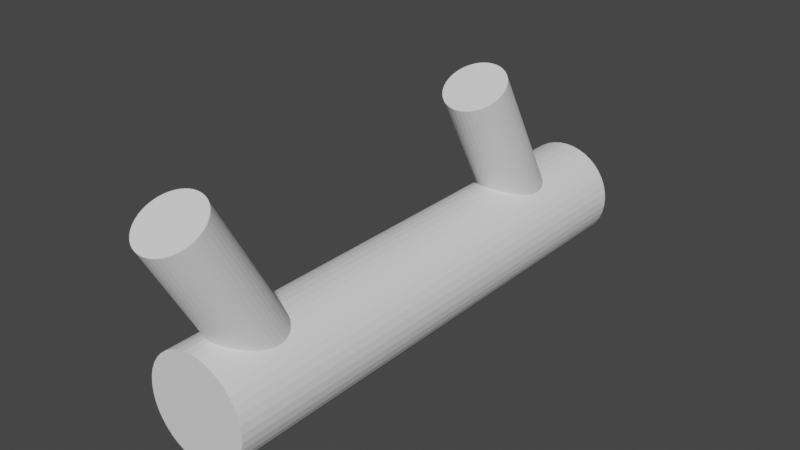 # Source: gun.blend  (saved by Blender 2.80.59; exported with 4.5.12 LTS)
import bpy
from mathutils import Matrix  # noqa: F401  (used for matrix-valued properties, if any)

bpy.ops.wm.read_factory_settings(use_empty=True)
scene = bpy.context.scene
scene.name = 'Scene'

# ---- collections
col_collection = bpy.data.collections.new('Collection'); scene.collection.children.link(col_collection)

# ---- world
world_world = bpy.data.worlds.new('World'); scene.world = world_world
world_world.use_nodes = True; world_world.node_tree.nodes.clear()
_N = world_world.node_tree.nodes; _L = world_world.node_tree.links
n0 = _N.new('ShaderNodeOutputWorld'); n0.name = 'World Output'; n0.location = (300, 300)
n1 = _N.new('ShaderNodeBackground'); n1.name = 'Background'; n1.location = (10, 300)
n1.inputs[0].default_value = (0.05088, 0.05088, 0.05088, 1.0)
_L.new(n1.outputs[0], n0.inputs[0])
n0.is_active_output = True
world_world.color = (0.05088, 0.05088, 0.05088)
world_world.use_sun_shadow = False
world_world.sun_shadow_jitter_overblur = 0.0

# ---- meshes
me_cylinder = bpy.data.meshes.new('Cylinder')
me_cylinder.from_pydata([(-1.233e-08, 0.3541, 0.07015), (-1.233e-08, -0.3541, 0.07015), (0.01071, 0.3541, 0.06932), (0.01071, -0.3541, 0.06932), (0.02116, 0.3541, 0.06688), (0.02116, -0.3541, 0.06688), (0.03113, 0.3541, 0.06286), (0.03113, -0.3541, 0.06286), (0.04036, 0.3541, 0.05738), (0.04036, -0.3541, 0.05738), (0.04864, 0.3541, 0.05054), (0.04864, -0.3541, 0.05054), (0.05579, 0.3541, 0.04252), (0.05579, -0.3541, 0.04252), (0.06162, 0.3541, 0.03351), (0.06162, -0.3541, 0.03351), (0.06602, 0.3541, 0.02371), (0.06602, -0.3541, 0.02371), (0.06886, 0.3541, 0.01336), (0.06886, -0.3541, 0.01336), (0.0701, 0.3541, 0.002687), (0.0701, -0.3541, 0.002687), (0.06968, 0.3541, -0.008045), (0.06968, -0.3541, -0.008045), (0.06764, 0.3541, -0.01859), (0.06764, -0.3541, -0.01859), (0.06401, 0.3541, -0.02869), (0.06401, -0.3541, -0.02869), (0.05888, 0.3541, -0.03813), (0.05888, -0.3541, -0.03813), (0.05237, 0.3541, -0.04667), (0.05237, -0.3541, -0.04667), (0.04463, 0.3541, -0.05412), (0.04463, -0.3541, -0.05412), (0.03585, 0.3541, -0.0603), (0.03585, -0.3541, -0.0603), (0.02622, 0.3541, -0.06506), (0.02622, -0.3541, -0.06506), (0.01598, 0.3541, -0.0683), (0.01598, -0.3541, -0.0683), (0.00537, 0.3541, -0.06994), (0.00537, -0.3541, -0.06994), (-0.00537, 0.3541, -0.06994), (-0.00537, -0.3541, -0.06994), (-0.01598, 0.3541, -0.0683), (-0.01598, -0.3541, -0.0683), (-0.02622, 0.3541, -0.06506), (-0.02622, -0.3541, -0.06506), (-0.03585, 0.3541, -0.0603), (-0.03585, -0.3541, -0.0603), (-0.04463, 0.3541, -0.05412), (-0.04463, -0.3541, -0.05412), (-0.05237, 0.3541, -0.04667), (-0.05237, -0.3541, -0.04667), (-0.05888, 0.3541, -0.03813), (-0.05888, -0.3541, -0.03813), (-0.06401, 0.3541, -0.02869), (-0.06401, -0.3541, -0.02869), (-0.06764, 0.3541, -0.01859), (-0.06764, -0.3541, -0.01859), (-0.06968, 0.3541, -0.008045), (-0.06968, -0.3541, -0.008045), (-0.0701, 0.3541, 0.002687), (-0.0701, -0.3541, 0.002687), (-0.06886, 0.3541, 0.01336), (-0.06886, -0.3541, 0.01336), (-0.06602, 0.3541, 0.02371), (-0.06602, -0.3541, 0.02371), (-0.06162, 0.3541, 0.03351), (-0.06162, -0.3541, 0.03351), (-0.05579, 0.3541, 0.04252), (-0.05579, -0.3541, 0.04252), (-0.04864, 0.3541, 0.05054), (-0.04864, -0.3541, 0.05054), (-0.04036, 0.3541, 0.05737), (-0.04036, -0.3541, 0.05738), (-0.03113, 0.3541, 0.06286), (-0.03113, -0.3541, 0.06286), (-0.02116, 0.3541, 0.06688), (-0.02116, -0.3541, 0.06688), (-0.01071, 0.3541, 0.06932), (-0.01071, -0.3541, 0.06932), (-1.963e-08, -0.2102, 0.03504), (-1.963e-08, -0.325, 0.2424), (0.006433, -0.2106, 0.0348), (0.006433, -0.3254, 0.2422), (0.01271, -0.2119, 0.03408), (0.01271, -0.3267, 0.2415), (0.0187, -0.214, 0.03292), (0.0187, -0.3288, 0.2403), (0.02424, -0.2169, 0.03132), (0.02424, -0.3317, 0.2387), (0.02922, -0.2205, 0.02933), (0.02922, -0.3353, 0.2367), (0.03351, -0.2247, 0.027), (0.03351, -0.3395, 0.2344), (0.03702, -0.2294, 0.02438), (0.03702, -0.3443, 0.2318), (0.03966, -0.2346, 0.02153), (0.03966, -0.3494, 0.2289), (0.04137, -0.24, 0.01851), (0.04137, -0.3548, 0.2259), (0.04211, -0.2456, 0.01541), (0.04211, -0.3605, 0.2228), (0.04186, -0.2513, 0.01229), (0.04186, -0.3661, 0.2197), (0.04063, -0.2568, 0.00922), (0.04063, -0.3716, 0.2166), (0.03845, -0.2621, 0.00628), (0.03845, -0.3769, 0.2137), (0.03537, -0.2671, 0.003535), (0.03537, -0.3819, 0.2109), (0.03146, -0.2716, 0.00105), (0.03146, -0.3864, 0.2085), (0.02681, -0.2755, -0.001117), (0.02681, -0.3903, 0.2063), (0.02153, -0.2787, -0.002914), (0.02153, -0.3936, 0.2045), (0.01575, -0.2813, -0.004301), (0.01575, -0.3961, 0.2031), (0.009602, -0.283, -0.005243), (0.009602, -0.3978, 0.2022), (0.003226, -0.2838, -0.00572), (0.003226, -0.3986, 0.2017), (-0.003226, -0.2838, -0.00572), (-0.003226, -0.3986, 0.2017), (-0.009602, -0.283, -0.005243), (-0.009602, -0.3978, 0.2022), (-0.01575, -0.2813, -0.004301), (-0.01575, -0.3961, 0.2031), (-0.02153, -0.2787, -0.002914), (-0.02153, -0.3936, 0.2045), (-0.02681, -0.2755, -0.001117), (-0.02681, -0.3903, 0.2063), (-0.03146, -0.2716, 0.00105), (-0.03146, -0.3864, 0.2085), (-0.03537, -0.2671, 0.003535), (-0.03537, -0.3819, 0.2109), (-0.03845, -0.2621, 0.00628), (-0.03845, -0.3769, 0.2137), (-0.04063, -0.2568, 0.00922), (-0.04063, -0.3716, 0.2166), (-0.04186, -0.2513, 0.01229), (-0.04186, -0.3661, 0.2197), (-0.04211, -0.2456, 0.01541), (-0.04211, -0.3605, 0.2228), (-0.04137, -0.24, 0.01851), (-0.04137, -0.3548, 0.2259), (-0.03966, -0.2346, 0.02153), (-0.03966, -0.3494, 0.2289), (-0.03702, -0.2294, 0.02438), (-0.03702, -0.3443, 0.2318), (-0.03351, -0.2247, 0.027), (-0.03351, -0.3395, 0.2344), (-0.02922, -0.2205, 0.02933), (-0.02922, -0.3353, 0.2367), (-0.02424, -0.2169, 0.03132), (-0.02424, -0.3317, 0.2387), (-0.0187, -0.214, 0.03292), (-0.0187, -0.3288, 0.2403), (-0.01271, -0.2119, 0.03408), (-0.01271, -0.3267, 0.2415), (-0.006433, -0.2106, 0.0348), (-0.006433, -0.3254, 0.2422), (-1.963e-08, 0.2748, 0.03504), (-1.963e-08, 0.16, 0.2424), (0.006433, 0.2744, 0.0348), (0.006433, 0.1596, 0.2422), (0.01271, 0.2731, 0.03408), (0.01271, 0.1583, 0.2415), (0.0187, 0.271, 0.03292), (0.0187, 0.1562, 0.2403), (0.02424, 0.2681, 0.03132), (0.02424, 0.1533, 0.2387), (0.02922, 0.2645, 0.02933), (0.02922, 0.1497, 0.2367), (0.03351, 0.2603, 0.027), (0.03351, 0.1455, 0.2344), (0.03702, 0.2555, 0.02438), (0.03702, 0.1407, 0.2318), (0.03966, 0.2504, 0.02153), (0.03966, 0.1356, 0.2289), (0.04137, 0.2449, 0.01851), (0.04137, 0.1301, 0.2259), (0.04211, 0.2393, 0.01541), (0.04211, 0.1245, 0.2228), (0.04186, 0.2337, 0.01229), (0.04186, 0.1189, 0.2197), (0.04063, 0.2282, 0.00922), (0.04063, 0.1134, 0.2166), (0.03845, 0.2228, 0.00628), (0.03845, 0.108, 0.2137), (0.03537, 0.2179, 0.003535), (0.03537, 0.1031, 0.2109), (0.03146, 0.2134, 0.00105), (0.03146, 0.09859, 0.2085), (0.02681, 0.2095, -0.001117), (0.02681, 0.09468, 0.2063), (0.02153, 0.2062, -0.002914), (0.02153, 0.09143, 0.2045), (0.01575, 0.2037, -0.004301), (0.01575, 0.08893, 0.2031), (0.009602, 0.202, -0.005243), (0.009602, 0.08722, 0.2022), (0.003226, 0.2012, -0.00572), (0.003226, 0.08636, 0.2017), (-0.003226, 0.2012, -0.00572), (-0.003226, 0.08636, 0.2017), (-0.009602, 0.202, -0.005243), (-0.009602, 0.08722, 0.2022), (-0.01575, 0.2037, -0.004301), (-0.01575, 0.08893, 0.2031), (-0.02153, 0.2062, -0.002914), (-0.02153, 0.09143, 0.2045), (-0.02681, 0.2095, -0.001117), (-0.02681, 0.09468, 0.2063), (-0.03146, 0.2134, 0.00105), (-0.03146, 0.09859, 0.2085), (-0.03537, 0.2179, 0.003535), (-0.03537, 0.1031, 0.2109), (-0.03845, 0.2228, 0.00628), (-0.03845, 0.108, 0.2137), (-0.04063, 0.2282, 0.00922), (-0.04063, 0.1134, 0.2166), (-0.04186, 0.2337, 0.01229), (-0.04186, 0.1189, 0.2197), (-0.04211, 0.2393, 0.01541), (-0.04211, 0.1245, 0.2228), (-0.04137, 0.2449, 0.01851), (-0.04137, 0.1301, 0.2259), (-0.03966, 0.2504, 0.02153), (-0.03966, 0.1356, 0.2289), (-0.03702, 0.2555, 0.02438), (-0.03702, 0.1407, 0.2318), (-0.03351, 0.2603, 0.027), (-0.03351, 0.1455, 0.2344), (-0.02922, 0.2645, 0.02933), (-0.02922, 0.1497, 0.2367), (-0.02424, 0.2681, 0.03132), (-0.02424, 0.1533, 0.2387), (-0.0187, 0.271, 0.03292), (-0.0187, 0.1562, 0.2403), (-0.01271, 0.2731, 0.03408), (-0.01271, 0.1583, 0.2415), (-0.006433, 0.2744, 0.0348), (-0.006433, 0.1596, 0.2422)], [], [(0, 1, 3, 2), (2, 3, 5, 4), (4, 5, 7, 6), (6, 7, 9, 8), (8, 9, 11, 10), (10, 11, 13, 12), (12, 13, 15, 14), (14, 15, 17, 16), (16, 17, 19, 18), (18, 19, 21, 20), (20, 21, 23, 22), (22, 23, 25, 24), (24, 25, 27, 26), (26, 27, 29, 28), (28, 29, 31, 30), (30, 31, 33, 32), (32, 33, 35, 34), (34, 35, 37, 36), (36, 37, 39, 38), (38, 39, 41, 40), (40, 41, 43, 42), (42, 43, 45, 44), (44, 45, 47, 46), (46, 47, 49, 48), (48, 49, 51, 50), (50, 51, 53, 52), (52, 53, 55, 54), (54, 55, 57, 56), (56, 57, 59, 58), (58, 59, 61, 60), (60, 61, 63, 62), (62, 63, 65, 64), (64, 65, 67, 66), (66, 67, 69, 68), (68, 69, 71, 70), (70, 71, 73, 72), (72, 73, 75, 74), (74, 75, 77, 76), (76, 77, 79, 78), (3, 1, 81, 79, 77, 75, 73, 71, 69, 67, 65, 63, 61, 59, 57, 55, 53, 51, 49, 47, 45, 43, 41, 39, 37, 35, 33, 31, 29, 27, 25, 23, 21, 19, 17, 15, 13, 11, 9, 7, 5), (78, 79, 81, 80), (80, 81, 1, 0), (0, 2, 4, 6, 8, 10, 12, 14, 16, 18, 20, 22, 24, 26, 28, 30, 32, 34, 36, 38, 40, 42, 44, 46, 48, 50, 52, 54, 56, 58, 60, 62, 64, 66, 68, 70, 72, 74, 76, 78, 80), (82, 83, 85, 84), (84, 85, 87, 86), (86, 87, 89, 88), (88, 89, 91, 90), (90, 91, 93, 92), (92, 93, 95, 94), (94, 95, 97, 96), (96, 97, 99, 98), (98, 99, 101, 100), (100, 101, 103, 102), (102, 103, 105, 104), (104, 105, 107, 106), (106, 107, 109, 108), (108, 109, 111, 110), (110, 111, 113, 112), (112, 113, 115, 114), (114, 115, 117, 116), (116, 117, 119, 118), (118, 119, 121, 120), (120, 121, 123, 122), (122, 123, 125, 124), (124, 125, 127, 126), (126, 127, 129, 128), (128, 129, 131, 130), (130, 131, 133, 132), (132, 133, 135, 134), (134, 135, 137, 136), (136, 137, 139, 138), (138, 139, 141, 140), (140, 141, 143, 142), (142, 143, 145, 144), (144, 145, 147, 146), (146, 147, 149, 148), (148, 149, 151, 150), (150, 151, 153, 152), (152, 153, 155, 154), (154, 155, 157, 156), (156, 157, 159, 158), (158, 159, 161, 160), (85, 83, 163, 161, 159, 157, 155, 153, 151, 149, 147, 145, 143, 141, 139, 137, 135, 133, 131, 129, 127, 125, 123, 121, 119, 117, 115, 113, 111, 109, 107, 105, 103, 101, 99, 97, 95, 93, 91, 89, 87), (160, 161, 163, 162), (162, 163, 83, 82), (82, 84, 86, 88, 90, 92, 94, 96, 98, 100, 102, 104, 106, 108, 110, 112, 114, 116, 118, 120, 122, 124, 126, 128, 130, 132, 134, 136, 138, 140, 142, 144, 146, 148, 150, 152, 154, 156, 158, 160, 162), (164, 165, 167, 166), (166, 167, 169, 168), (168, 169, 171, 170), (170, 171, 173, 172), (172, 173, 175, 174), (174, 175, 177, 176), (176, 177, 179, 178), (178, 179, 181, 180), (180, 181, 183, 182), (182, 183, 185, 184), (184, 185, 187, 186), (186, 187, 189, 188), (188, 189, 191, 190), (190, 191, 193, 192), (192, 193, 195, 194), (194, 195, 197, 196), (196, 197, 199, 198), (198, 199, 201, 200), (200, 201, 203, 202), (202, 203, 205, 204), (204, 205, 207, 206), (206, 207, 209, 208), (208, 209, 211, 210), (210, 211, 213, 212), (212, 213, 215, 214), (214, 215, 217, 216), (216, 217, 219, 218), (218, 219, 221, 220), (220, 221, 223, 222), (222, 223, 225, 224), (224, 225, 227, 226), (226, 227, 229, 228), (228, 229, 231, 230), (230, 231, 233, 232), (232, 233, 235, 234), (234, 235, 237, 236), (236, 237, 239, 238), (238, 239, 241, 240), (240, 241, 243, 242), (167, 165, 245, 243, 241, 239, 237, 235, 233, 231, 229, 227, 225, 223, 221, 219, 217, 215, 213, 211, 209, 207, 205, 203, 201, 199, 197, 195, 193, 191, 189, 187, 185, 183, 181, 179, 177, 175, 173, 171, 169), (242, 243, 245, 244), (244, 245, 165, 164), (164, 166, 168, 170, 172, 174, 176, 178, 180, 182, 184, 186, 188, 190, 192, 194, 196, 198, 200, 202, 204, 206, 208, 210, 212, 214, 216, 218, 220, 222, 224, 226, 228, 230, 232, 234, 236, 238, 240, 242, 244)])
_uv = me_cylinder.uv_layers.new(name='UVMap')
_uv.uv.foreach_set('vector', [1.0, 0.5, 1.0, 1.0, 0.9756, 1.0, 0.9756, 0.5, 0.9756, 0.5, 0.9756, 1.0, 0.9512, 1.0, 0.9512, 0.5, 0.9512, 0.5, 0.9512, 1.0, 0.9268, 1.0, 0.9268, 0.5, 0.9268, 0.5, 0.9268, 1.0, 0.9024, 1.0, 0.9024, 0.5, 0.9024, 0.5, 0.9024, 1.0, 0.878, 1.0, 0.878, 0.5, 0.878, 0.5, 0.878, 1.0, 0.8537, 1.0, 0.8537, 0.5, 0.8537, 0.5, 0.8537, 1.0, 0.8293, 1.0, 0.8293, 0.5, 0.8293, 0.5, 0.8293, 1.0, 0.8049, 1.0, 0.8049, 0.5, 0.8049, 0.5, 0.8049, 1.0, 0.7805, 1.0, 0.7805, 0.5, 0.7805, 0.5, 0.7805, 1.0, 0.7561, 1.0, 0.7561, 0.5, 0.7561, 0.5, 0.7561, 1.0, 0.7317, 1.0, 0.7317, 0.5, 0.7317, 0.5, 0.7317, 1.0, 0.7073, 1.0, 0.7073, 0.5, 0.7073, 0.5, 0.7073, 1.0, 0.6829, 1.0, 0.6829, 0.5, 0.6829, 0.5, 0.6829, 1.0, 0.6585, 1.0, 0.6585, 0.5, 0.6585, 0.5, 0.6585, 1.0, 0.6341, 1.0, 0.6341, 0.5, 0.6341, 0.5, 0.6341, 1.0, 0.6098, 1.0, 0.6098, 0.5, 0.6098, 0.5, 0.6098, 1.0, 0.5854, 1.0, 0.5854, 0.5, 0.5854, 0.5, 0.5854, 1.0, 0.561, 1.0, 0.561, 0.5, 0.561, 0.5, 0.561, 1.0, 0.5366, 1.0, 0.5366, 0.5, 0.5366, 0.5, 0.5366, 1.0, 0.5122, 1.0, 0.5122, 0.5, 0.5122, 0.5, 0.5122, 1.0, 0.4878, 1.0, 0.4878, 0.5, 0.4878, 0.5, 0.4878, 1.0, 0.4634, 1.0, 0.4634, 0.5, 0.4634, 0.5, 0.4634, 1.0, 0.439, 1.0, 0.439, 0.5, 0.439, 0.5, 0.439, 1.0, 0.4146, 1.0, 0.4146, 0.5, 0.4146, 0.5, 0.4146, 1.0, 0.3902, 1.0, 0.3902, 0.5, 0.3902, 0.5, 0.3902, 1.0, 0.3659, 1.0, 0.3659, 0.5, 0.3659, 0.5, 0.3659, 1.0, 0.3415, 1.0, 0.3415, 0.5, 0.3415, 0.5, 0.3415, 1.0, 0.3171, 1.0, 0.3171, 0.5, 0.3171, 0.5, 0.3171, 1.0, 0.2927, 1.0, 0.2927, 0.5, 0.2927, 0.5, 0.2927, 1.0, 0.2683, 1.0, 0.2683, 0.5, 0.2683, 0.5, 0.2683, 1.0, 0.2439, 1.0, 0.2439, 0.5, 0.2439, 0.5, 0.2439, 1.0, 0.2195, 1.0, 0.2195, 0.5, 0.2195, 0.5, 0.2195, 1.0, 0.1951, 1.0, 0.1951, 0.5, 0.1951, 0.5, 0.1951, 1.0, 0.1707, 1.0, 0.1707, 0.5, 0.1707, 0.5, 0.1707, 1.0, 0.1463, 1.0, 0.1463, 0.5, 0.1463, 0.5, 0.1463, 1.0, 0.122, 1.0, 0.122, 0.5, 0.122, 0.5, 0.122, 1.0, 0.09756, 1.0, 0.09756, 0.5, 0.09756, 0.5, 0.09756, 1.0, 0.07317, 1.0, 0.07317, 0.5, 0.07317, 0.5, 0.07317, 1.0, 0.04878, 1.0, 0.04878, 0.5, 0.2866, 0.4872, 0.25, 0.49, 0.2134, 0.4872, 0.1776, 0.4788, 0.1435, 0.4651, 0.1119, 0.4463, 0.08358, 0.4229, 0.05913, 0.3955, 0.03916, 0.3647, 0.02413, 0.3311, 0.01439, 0.2957, 0.01018, 0.2592, 0.01158, 0.2225, 0.01858, 0.1864, 0.031, 0.1518, 0.04855, 0.1195, 0.07083, 0.09032, 0.0973, 0.06484, 0.1274, 0.0437, 0.1603, 0.0274, 0.1953, 0.01631, 0.2316, 0.0107, 0.2684, 0.0107, 0.3047, 0.01631, 0.3397, 0.0274, 0.3726, 0.0437, 0.4027, 0.06484, 0.4292, 0.09032, 0.4514, 0.1195, 0.469, 0.1518, 0.4814, 0.1864, 0.4884, 0.2225, 0.4898, 0.2592, 0.4856, 0.2957, 0.4759, 0.3311, 0.4608, 0.3647, 0.4409, 0.3955, 0.4164, 0.4229, 0.3881, 0.4463, 0.3565, 0.4651, 0.3224, 0.4788, 0.04878, 0.5, 0.04878, 1.0, 0.02439, 1.0, 0.02439, 0.5, 0.02439, 0.5, 0.02439, 1.0, 3.725e-07, 1.0, 3.725e-07, 0.5, 0.75, 0.49, 0.7866, 0.4872, 0.8224, 0.4788, 0.8565, 0.4651, 0.8881, 0.4463, 0.9164, 0.4229, 0.9409, 0.3955, 0.9608, 0.3647, 0.9759, 0.3311, 0.9856, 0.2957, 0.9898, 0.2592, 0.9884, 0.2225, 0.9814, 0.1864, 0.969, 0.1518, 0.9514, 0.1195, 0.9292, 0.09032, 0.9027, 0.06484, 0.8726, 0.0437, 0.8397, 0.0274, 0.8047, 0.01631, 0.7684, 0.0107, 0.7316, 0.0107, 0.6953, 0.01631, 0.6603, 0.0274, 0.6274, 0.0437, 0.5973, 0.06484, 0.5708, 0.09032, 0.5486, 0.1195, 0.531, 0.1518, 0.5186, 0.1864, 0.5116, 0.2225, 0.5102, 0.2592, 0.5144, 0.2957, 0.5241, 0.3311, 0.5392, 0.3647, 0.5591, 0.3955, 0.5836, 0.4229, 0.6119, 0.4463, 0.6435, 0.4651, 0.6776, 0.4788, 0.7134, 0.4872, 1.0, 0.5, 1.0, 1.0, 0.9756, 1.0, 0.9756, 0.5, 0.9756, 0.5, 0.9756, 1.0, 0.9512, 1.0, 0.9512, 0.5, 0.9512, 0.5, 0.9512, 1.0, 0.9268, 1.0, 0.9268, 0.5, 0.9268, 0.5, 0.9268, 1.0, 0.9024, 1.0, 0.9024, 0.5, 0.9024, 0.5, 0.9024, 1.0, 0.878, 1.0, 0.878, 0.5, 0.878, 0.5, 0.878, 1.0, 0.8537, 1.0, 0.8537, 0.5, 0.8537, 0.5, 0.8537, 1.0, 0.8293, 1.0, 0.8293, 0.5, 0.8293, 0.5, 0.8293, 1.0, 0.8049, 1.0, 0.8049, 0.5, 0.8049, 0.5, 0.8049, 1.0, 0.7805, 1.0, 0.7805, 0.5, 0.7805, 0.5, 0.7805, 1.0, 0.7561, 1.0, 0.7561, 0.5, 0.7561, 0.5, 0.7561, 1.0, 0.7317, 1.0, 0.7317, 0.5, 0.7317, 0.5, 0.7317, 1.0, 0.7073, 1.0, 0.7073, 0.5, 0.7073, 0.5, 0.7073, 1.0, 0.6829, 1.0, 0.6829, 0.5, 0.6829, 0.5, 0.6829, 1.0, 0.6585, 1.0, 0.6585, 0.5, 0.6585, 0.5, 0.6585, 1.0, 0.6341, 1.0, 0.6341, 0.5, 0.6341, 0.5, 0.6341, 1.0, 0.6098, 1.0, 0.6098, 0.5, 0.6098, 0.5, 0.6098, 1.0, 0.5854, 1.0, 0.5854, 0.5, 0.5854, 0.5, 0.5854, 1.0, 0.561, 1.0, 0.561, 0.5, 0.561, 0.5, 0.561, 1.0, 0.5366, 1.0, 0.5366, 0.5, 0.5366, 0.5, 0.5366, 1.0, 0.5122, 1.0, 0.5122, 0.5, 0.5122, 0.5, 0.5122, 1.0, 0.4878, 1.0, 0.4878, 0.5, 0.4878, 0.5, 0.4878, 1.0, 0.4634, 1.0, 0.4634, 0.5, 0.4634, 0.5, 0.4634, 1.0, 0.439, 1.0, 0.439, 0.5, 0.439, 0.5, 0.439, 1.0, 0.4146, 1.0, 0.4146, 0.5, 0.4146, 0.5, 0.4146, 1.0, 0.3902, 1.0, 0.3902, 0.5, 0.3902, 0.5, 0.3902, 1.0, 0.3659, 1.0, 0.3659, 0.5, 0.3659, 0.5, 0.3659, 1.0, 0.3415, 1.0, 0.3415, 0.5, 0.3415, 0.5, 0.3415, 1.0, 0.3171, 1.0, 0.3171, 0.5, 0.3171, 0.5, 0.3171, 1.0, 0.2927, 1.0, 0.2927, 0.5, 0.2927, 0.5, 0.2927, 1.0, 0.2683, 1.0, 0.2683, 0.5, 0.2683, 0.5, 0.2683, 1.0, 0.2439, 1.0, 0.2439, 0.5, 0.2439, 0.5, 0.2439, 1.0, 0.2195, 1.0, 0.2195, 0.5, 0.2195, 0.5, 0.2195, 1.0, 0.1951, 1.0, 0.1951, 0.5, 0.1951, 0.5, 0.1951, 1.0, 0.1707, 1.0, 0.1707, 0.5, 0.1707, 0.5, 0.1707, 1.0, 0.1463, 1.0, 0.1463, 0.5, 0.1463, 0.5, 0.1463, 1.0, 0.122, 1.0, 0.122, 0.5, 0.122, 0.5, 0.122, 1.0, 0.09756, 1.0, 0.09756, 0.5, 0.09756, 0.5, 0.09756, 1.0, 0.07317, 1.0, 0.07317, 0.5, 0.07317, 0.5, 0.07317, 1.0, 0.04878, 1.0, 0.04878, 0.5, 0.2866, 0.4872, 0.25, 0.49, 0.2134, 0.4872, 0.1776, 0.4788, 0.1435, 0.4651, 0.1119, 0.4463, 0.08358, 0.4229, 0.05913, 0.3955, 0.03916, 0.3647, 0.02413, 0.3311, 0.01439, 0.2957, 0.01018, 0.2592, 0.01158, 0.2225, 0.01858, 0.1864, 0.031, 0.1518, 0.04855, 0.1195, 0.07083, 0.09032, 0.0973, 0.06484, 0.1274, 0.0437, 0.1603, 0.0274, 0.1953, 0.01631, 0.2316, 0.0107, 0.2684, 0.0107, 0.3047, 0.01631, 0.3397, 0.0274, 0.3726, 0.0437, 0.4027, 0.06484, 0.4292, 0.09032, 0.4514, 0.1195, 0.469, 0.1518, 0.4814, 0.1864, 0.4884, 0.2225, 0.4898, 0.2592, 0.4856, 0.2957, 0.4759, 0.3311, 0.4608, 0.3647, 0.4409, 0.3955, 0.4164, 0.4229, 0.3881, 0.4463, 0.3565, 0.4651, 0.3224, 0.4788, 0.04878, 0.5, 0.04878, 1.0, 0.02439, 1.0, 0.02439, 0.5, 0.02439, 0.5, 0.02439, 1.0, 3.725e-07, 1.0, 3.725e-07, 0.5, 0.75, 0.49, 0.7866, 0.4872, 0.8224, 0.4788, 0.8565, 0.4651, 0.8881, 0.4463, 0.9164, 0.4229, 0.9409, 0.3955, 0.9608, 0.3647, 0.9759, 0.3311, 0.9856, 0.2957, 0.9898, 0.2592, 0.9884, 0.2225, 0.9814, 0.1864, 0.969, 0.1518, 0.9514, 0.1195, 0.9292, 0.09032, 0.9027, 0.06484, 0.8726, 0.0437, 0.8397, 0.0274, 0.8047, 0.01631, 0.7684, 0.0107, 0.7316, 0.0107, 0.6953, 0.01631, 0.6603, 0.0274, 0.6274, 0.0437, 0.5973, 0.06484, 0.5708, 0.09032, 0.5486, 0.1195, 0.531, 0.1518, 0.5186, 0.1864, 0.5116, 0.2225, 0.5102, 0.2592, 0.5144, 0.2957, 0.5241, 0.3311, 0.5392, 0.3647, 0.5591, 0.3955, 0.5836, 0.4229, 0.6119, 0.4463, 0.6435, 0.4651, 0.6776, 0.4788, 0.7134, 0.4872, 1.0, 0.5, 1.0, 1.0, 0.9756, 1.0, 0.9756, 0.5, 0.9756, 0.5, 0.9756, 1.0, 0.9512, 1.0, 0.9512, 0.5, 0.9512, 0.5, 0.9512, 1.0, 0.9268, 1.0, 0.9268, 0.5, 0.9268, 0.5, 0.9268, 1.0, 0.9024, 1.0, 0.9024, 0.5, 0.9024, 0.5, 0.9024, 1.0, 0.878, 1.0, 0.878, 0.5, 0.878, 0.5, 0.878, 1.0, 0.8537, 1.0, 0.8537, 0.5, 0.8537, 0.5, 0.8537, 1.0, 0.8293, 1.0, 0.8293, 0.5, 0.8293, 0.5, 0.8293, 1.0, 0.8049, 1.0, 0.8049, 0.5, 0.8049, 0.5, 0.8049, 1.0, 0.7805, 1.0, 0.7805, 0.5, 0.7805, 0.5, 0.7805, 1.0, 0.7561, 1.0, 0.7561, 0.5, 0.7561, 0.5, 0.7561, 1.0, 0.7317, 1.0, 0.7317, 0.5, 0.7317, 0.5, 0.7317, 1.0, 0.7073, 1.0, 0.7073, 0.5, 0.7073, 0.5, 0.7073, 1.0, 0.6829, 1.0, 0.6829, 0.5, 0.6829, 0.5, 0.6829, 1.0, 0.6585, 1.0, 0.6585, 0.5, 0.6585, 0.5, 0.6585, 1.0, 0.6341, 1.0, 0.6341, 0.5, 0.6341, 0.5, 0.6341, 1.0, 0.6098, 1.0, 0.6098, 0.5, 0.6098, 0.5, 0.6098, 1.0, 0.5854, 1.0, 0.5854, 0.5, 0.5854, 0.5, 0.5854, 1.0, 0.561, 1.0, 0.561, 0.5, 0.561, 0.5, 0.561, 1.0, 0.5366, 1.0, 0.5366, 0.5, 0.5366, 0.5, 0.5366, 1.0, 0.5122, 1.0, 0.5122, 0.5, 0.5122, 0.5, 0.5122, 1.0, 0.4878, 1.0, 0.4878, 0.5, 0.4878, 0.5, 0.4878, 1.0, 0.4634, 1.0, 0.4634, 0.5, 0.4634, 0.5, 0.4634, 1.0, 0.439, 1.0, 0.439, 0.5, 0.439, 0.5, 0.439, 1.0, 0.4146, 1.0, 0.4146, 0.5, 0.4146, 0.5, 0.4146, 1.0, 0.3902, 1.0, 0.3902, 0.5, 0.3902, 0.5, 0.3902, 1.0, 0.3659, 1.0, 0.3659, 0.5, 0.3659, 0.5, 0.3659, 1.0, 0.3415, 1.0, 0.3415, 0.5, 0.3415, 0.5, 0.3415, 1.0, 0.3171, 1.0, 0.3171, 0.5, 0.3171, 0.5, 0.3171, 1.0, 0.2927, 1.0, 0.2927, 0.5, 0.2927, 0.5, 0.2927, 1.0, 0.2683, 1.0, 0.2683, 0.5, 0.2683, 0.5, 0.2683, 1.0, 0.2439, 1.0, 0.2439, 0.5, 0.2439, 0.5, 0.2439, 1.0, 0.2195, 1.0, 0.2195, 0.5, 0.2195, 0.5, 0.2195, 1.0, 0.1951, 1.0, 0.1951, 0.5, 0.1951, 0.5, 0.1951, 1.0, 0.1707, 1.0, 0.1707, 0.5, 0.1707, 0.5, 0.1707, 1.0, 0.1463, 1.0, 0.1463, 0.5, 0.1463, 0.5, 0.1463, 1.0, 0.122, 1.0, 0.122, 0.5, 0.122, 0.5, 0.122, 1.0, 0.09756, 1.0, 0.09756, 0.5, 0.09756, 0.5, 0.09756, 1.0, 0.07317, 1.0, 0.07317, 0.5, 0.07317, 0.5, 0.07317, 1.0, 0.04878, 1.0, 0.04878, 0.5, 0.2866, 0.4872, 0.25, 0.49, 0.2134, 0.4872, 0.1776, 0.4788, 0.1435, 0.4651, 0.1119, 0.4463, 0.08358, 0.4229, 0.05913, 0.3955, 0.03916, 0.3647, 0.02413, 0.3311, 0.01439, 0.2957, 0.01018, 0.2592, 0.01158, 0.2225, 0.01858, 0.1864, 0.031, 0.1518, 0.04855, 0.1195, 0.07083, 0.09032, 0.0973, 0.06484, 0.1274, 0.0437, 0.1603, 0.0274, 0.1953, 0.01631, 0.2316, 0.0107, 0.2684, 0.0107, 0.3047, 0.01631, 0.3397, 0.0274, 0.3726, 0.0437, 0.4027, 0.06484, 0.4292, 0.09032, 0.4514, 0.1195, 0.469, 0.1518, 0.4814, 0.1864, 0.4884, 0.2225, 0.4898, 0.2592, 0.4856, 0.2957, 0.4759, 0.3311, 0.4608, 0.3647, 0.4409, 0.3955, 0.4164, 0.4229, 0.3881, 0.4463, 0.3565, 0.4651, 0.3224, 0.4788, 0.04878, 0.5, 0.04878, 1.0, 0.02439, 1.0, 0.02439, 0.5, 0.02439, 0.5, 0.02439, 1.0, 3.725e-07, 1.0, 3.725e-07, 0.5, 0.75, 0.49, 0.7866, 0.4872, 0.8224, 0.4788, 0.8565, 0.4651, 0.8881, 0.4463, 0.9164, 0.4229, 0.9409, 0.3955, 0.9608, 0.3647, 0.9759, 0.3311, 0.9856, 0.2957, 0.9898, 0.2592, 0.9884, 0.2225, 0.9814, 0.1864, 0.969, 0.1518, 0.9514, 0.1195, 0.9292, 0.09032, 0.9027, 0.06484, 0.8726, 0.0437, 0.8397, 0.0274, 0.8047, 0.01631, 0.7684, 0.0107, 0.7316, 0.0107, 0.6953, 0.01631, 0.6603, 0.0274, 0.6274, 0.0437, 0.5973, 0.06484, 0.5708, 0.09032, 0.5486, 0.1195, 0.531, 0.1518, 0.5186, 0.1864, 0.5116, 0.2225, 0.5102, 0.2592, 0.5144, 0.2957, 0.5241, 0.3311, 0.5392, 0.3647, 0.5591, 0.3955, 0.5836, 0.4229, 0.6119, 0.4463, 0.6435, 0.4651, 0.6776, 0.4788, 0.7134, 0.4872])
me_cylinder.use_remesh_preserve_volume = False
me_cylinder.use_remesh_preserve_attributes = False
me_cylinder.use_mirror_vertex_groups = False
me_cylinder.update()

# ---- objects
ob_cylinder = bpy.data.objects.new('Cylinder', me_cylinder)

# ---- transforms, parenting, visibility, modifiers, constraints
ob_cylinder.location = (0.0, 0.0, 0.0)
ob_cylinder.lineart.crease_threshold = 0.0

# ---- collection membership
col_collection.objects.link(ob_cylinder)

# ---- scene / render settings (as saved in the file)
scene.frame_start = 1; scene.frame_end = 250; scene.frame_set(1)
scene.render.engine = 'BLENDER_EEVEE_NEXT'
scene.cycles.use_denoising = False
scene.cycles.samples = 128
scene.cycles.sampling_pattern = 'TABULATED_SOBOL'
scene.cycles.use_adaptive_sampling = False
scene.cycles.use_light_tree = False
scene.view_settings.view_transform = 'Filmic'
bpy.context.view_layer.update()

# ---- added for rendering (the .blend has no active camera and no usable light): camera, sun
cam_auto = bpy.data.cameras.new('AutoCamera')
cam_auto.lens = 50.0
cam_auto.sensor_width = 36.0
cam_auto.clip_end = 1000.0
ob_auto_camera = bpy.data.objects.new('AutoCamera', cam_auto)
scene.collection.objects.link(ob_auto_camera)
ob_auto_camera.location = (0.765098, -0.940384, 0.698329)
ob_auto_camera.rotation_euler = (1.09748, -7.21219e-08, 0.694738)
scene.camera = ob_auto_camera
light_auto_sun = bpy.data.lights.new('AutoSun', 'SUN')
light_auto_sun.energy = 3.0
light_auto_sun.angle = 0.0523599
ob_auto_sun = bpy.data.objects.new('AutoSun', light_auto_sun)
scene.collection.objects.link(ob_auto_sun)
ob_auto_sun.rotation_euler = (0.872665, 0.174533, 0.523599)
bpy.context.view_layer.update()
